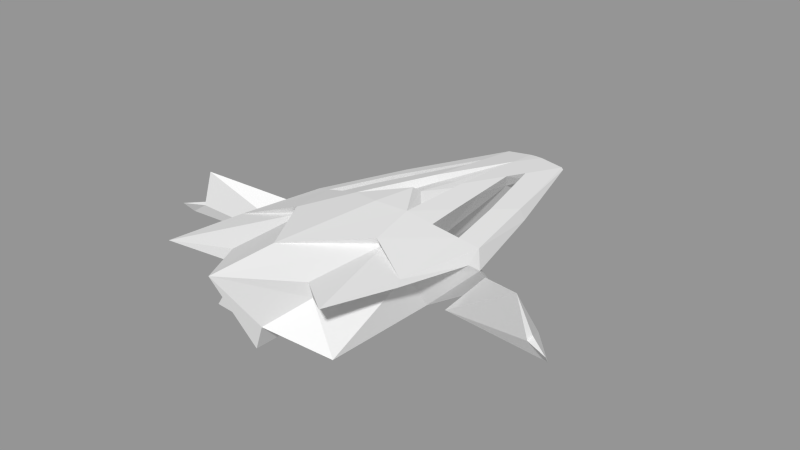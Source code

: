 # Source: Titan_v2.blend  (saved by Blender 2.76.0; exported with 4.5.12 LTS)
import bpy
from mathutils import Matrix  # noqa: F401  (used for matrix-valued properties, if any)

bpy.ops.wm.read_factory_settings(use_empty=True)
scene = bpy.context.scene
scene.name = 'Scene'

# ---- collections
col_collection_1 = bpy.data.collections.new('Collection 1'); scene.collection.children.link(col_collection_1)

# ---- materials (node trees are filled in below, after node groups)
mat_color = bpy.data.materials.new('Color')
mat_color.alpha_threshold = 0.0
mat_color.use_transparent_shadow = False
mat_color.roughness = 0.5
mat_default = bpy.data.materials.new('Default')
mat_default.alpha_threshold = 0.0
mat_default.use_transparent_shadow = False
mat_default.roughness = 0.5

# ---- node groups
ng_auto_smooth = bpy.data.node_groups.new('Auto Smooth', 'GeometryNodeTree')
_s = ng_auto_smooth.interface.new_socket(name='Geometry', in_out='OUTPUT', socket_type='NodeSocketGeometry')
_s = ng_auto_smooth.interface.new_socket(name='Geometry', in_out='INPUT', socket_type='NodeSocketGeometry')
_s = ng_auto_smooth.interface.new_socket(name='Angle', in_out='INPUT', socket_type='NodeSocketFloat')
_s.subtype = 'ANGLE'
_s.min_value = 0.0
_s.max_value = 3.142
ng_auto_smooth.is_modifier = True
_N = ng_auto_smooth.nodes; _L = ng_auto_smooth.links
n0 = _N.new('NodeGroupOutput'); n0.name = 'Group Output'; n0.location = (480, -100)
n1 = _N.new('NodeGroupInput'); n1.name = 'Group Input'; n1.location = (-420, -300)
n2 = _N.new('NodeGroupInput'); n2.name = 'Group Input.001'; n2.location = (-60, -100)
n3 = _N.new('GeometryNodeSetShadeSmooth'); n3.name = 'Set Shade Smooth'; n3.location = (120, -100)
n3.domain = 'EDGE'
n4 = _N.new('GeometryNodeSetShadeSmooth'); n4.name = 'Set Shade Smooth.001'; n4.location = (300, -100)
n5 = _N.new('GeometryNodeInputMeshEdgeAngle'); n5.name = 'Edge Angle'; n5.location = (-420, -220)
n6 = _N.new('GeometryNodeInputEdgeSmooth'); n6.name = 'Is Edge Smooth'; n6.location = (-60, -160)
n7 = _N.new('GeometryNodeInputShadeSmooth'); n7.name = 'Is Face Smooth'; n7.location = (-240, -340)
n8 = _N.new('FunctionNodeBooleanMath'); n8.name = 'Boolean Math'; n8.location = (-60, -220)
n9 = _N.new('FunctionNodeCompare'); n9.name = 'Compare'; n9.location = (-240, -180)
n9.operation = 'LESS_EQUAL'
_L.new(n5.outputs[0], n9.inputs[0])
_L.new(n4.outputs[0], n0.inputs[0])
_L.new(n1.outputs[1], n9.inputs[1])
_L.new(n9.outputs[0], n8.inputs[0])
_L.new(n7.outputs[0], n8.inputs[1])
_L.new(n2.outputs[0], n3.inputs[0])
_L.new(n6.outputs[0], n3.inputs[1])
_L.new(n3.outputs[0], n4.inputs[0])
_L.new(n8.outputs[0], n3.inputs[2])
n0.is_active_output = True

# ---- material node trees

# ---- meshes
me_titan_leftwing = bpy.data.meshes.new('Titan_LeftWing')
me_titan_leftwing.from_pydata([(-0.7428, 0.2048, -0.0006654), (-0.3013, 0.1036, 0.3597), (-0.8842, -0.3481, 0.6477), (-0.9911, -0.2779, 0.3099), (0.0, 1.118e-08, 0.0), (-0.212, 0.4496, 0.03529), (-1.162, -0.3311, 0.1843), (-0.9938, -0.3475, 0.2997), (-1.195, -0.4204, 0.2853)], [], [(3, 2, 0), (6, 8, 3), (0, 6, 3), (4, 6, 0), (6, 4, 7), (8, 6, 7), (4, 2, 7), (7, 2, 3), (7, 3, 8), (5, 1, 4), (4, 0, 5), (1, 2, 4), (5, 0, 2), (1, 5, 2)])
me_titan_leftwing.polygons.foreach_set('use_smooth', [True] * 14)
_ca = me_titan_leftwing.color_attributes.new('Col', 'BYTE_COLOR', 'CORNER')
_ca.data.foreach_set('color', [0.04971, 0.04667, 0.05448, 1.0, 0.04971, 0.04667, 0.05448, 1.0, 0.04971, 0.04667, 0.05448, 1.0, 0.04971, 0.04667, 0.05448, 1.0, 0.04971, 0.04667, 0.05448, 1.0, 0.04971, 0.04667, 0.05448, 1.0, 0.04971, 0.04667, 0.05448, 1.0, 0.04971, 0.04667, 0.05448, 1.0, 0.04971, 0.04667, 0.05448, 1.0, 0.0382, 0.0356, 0.04231, 1.0, 0.0382, 0.0356, 0.04231, 1.0, 0.04971, 0.04667, 0.05448, 1.0, 1.0, 1.0, 1.0, 1.0, 1.0, 1.0, 1.0, 1.0, 1.0, 1.0, 1.0, 1.0, 1.0, 1.0, 1.0, 1.0, 1.0, 1.0, 1.0, 1.0, 1.0, 1.0, 1.0, 1.0, 0.04971, 0.04667, 0.05448, 1.0, 0.07819, 0.07421, 0.0865, 1.0, 0.04971, 0.04667, 0.05448, 1.0, 0.0382, 0.0356, 0.04231, 1.0, 0.04971, 0.04667, 0.05448, 1.0, 0.0382, 0.0356, 0.04231, 1.0, 0.0382, 0.0356, 0.04231, 1.0, 0.0382, 0.0356, 0.04231, 1.0, 0.0382, 0.0356, 0.04231, 1.0, 0.0382, 0.0356, 0.04231, 1.0, 0.04971, 0.04667, 0.05448, 1.0, 0.0382, 0.0356, 0.04231, 1.0, 0.0382, 0.0356, 0.04231, 1.0, 0.04971, 0.04667, 0.05448, 1.0, 0.0382, 0.0356, 0.04231, 1.0, 0.07619, 0.07227, 0.08438, 1.0, 0.04971, 0.04667, 0.05448, 1.0, 0.04971, 0.04667, 0.05448, 1.0, 0.159, 0.162, 0.107, 1.0, 0.159, 0.162, 0.107, 1.0, 0.159, 0.162, 0.107, 1.0, 0.159, 0.162, 0.107, 1.0, 0.159, 0.162, 0.107, 1.0, 0.159, 0.162, 0.107, 1.0])
me_titan_leftwing.use_remesh_preserve_volume = False
me_titan_leftwing.use_remesh_preserve_attributes = False
me_titan_leftwing.use_mirror_vertex_groups = False
me_titan_leftwing.use_paint_bone_selection = False
me_titan_leftwing.use_paint_mask = True
me_titan_leftwing.update()
me_titan_rightwing = bpy.data.meshes.new('Titan_RightWing')
me_titan_rightwing.from_pydata([(0.733, 0.2021, -0.0006566), (0.2973, 0.1023, 0.355), (0.8726, -0.3435, 0.6392), (0.9781, -0.2743, 0.3059), (0.0, -9.313e-09, 0.0), (0.2092, 0.4437, 0.03483), (1.147, -0.3267, 0.1819), (0.9807, -0.3429, 0.2957), (1.179, -0.4148, 0.2816)], [], [(3, 0, 2), (6, 3, 8), (0, 3, 6), (4, 0, 6), (6, 7, 4), (8, 7, 6), (4, 7, 2), (7, 3, 2), (7, 8, 3), (5, 4, 1), (4, 5, 0), (1, 4, 2), (5, 2, 0), (1, 2, 5)])
me_titan_rightwing.polygons.foreach_set('use_smooth', [True] * 14)
_ca = me_titan_rightwing.color_attributes.new('Col', 'BYTE_COLOR', 'CORNER')
_ca.data.foreach_set('color', [0.04971, 0.04667, 0.05448, 1.0, 0.04971, 0.04667, 0.05448, 1.0, 0.04971, 0.04667, 0.05448, 1.0, 0.04971, 0.04667, 0.05448, 1.0, 0.04971, 0.04667, 0.05448, 1.0, 0.04971, 0.04667, 0.05448, 1.0, 0.04971, 0.04667, 0.05448, 1.0, 0.04971, 0.04667, 0.05448, 1.0, 0.04971, 0.04667, 0.05448, 1.0, 0.0382, 0.0356, 0.04231, 1.0, 0.04971, 0.04667, 0.05448, 1.0, 0.0382, 0.0356, 0.04231, 1.0, 1.0, 1.0, 1.0, 1.0, 1.0, 1.0, 1.0, 1.0, 1.0, 1.0, 1.0, 1.0, 1.0, 1.0, 1.0, 1.0, 1.0, 1.0, 1.0, 1.0, 1.0, 1.0, 1.0, 1.0, 0.04971, 0.04667, 0.05448, 1.0, 0.04971, 0.04667, 0.05448, 1.0, 0.07819, 0.07421, 0.0865, 1.0, 0.0382, 0.0356, 0.04231, 1.0, 0.0382, 0.0356, 0.04231, 1.0, 0.04971, 0.04667, 0.05448, 1.0, 0.0382, 0.0356, 0.04231, 1.0, 0.0382, 0.0356, 0.04231, 1.0, 0.0382, 0.0356, 0.04231, 1.0, 0.0382, 0.0356, 0.04231, 1.0, 0.0382, 0.0356, 0.04231, 1.0, 0.04971, 0.04667, 0.05448, 1.0, 0.0382, 0.0356, 0.04231, 1.0, 0.0382, 0.0356, 0.04231, 1.0, 0.04971, 0.04667, 0.05448, 1.0, 0.07619, 0.07227, 0.08438, 1.0, 0.04971, 0.04667, 0.05448, 1.0, 0.04971, 0.04667, 0.05448, 1.0, 0.159, 0.162, 0.107, 1.0, 0.159, 0.162, 0.107, 1.0, 0.159, 0.162, 0.107, 1.0, 0.159, 0.162, 0.107, 1.0, 0.159, 0.162, 0.107, 1.0, 0.159, 0.162, 0.107, 1.0])
me_titan_rightwing.use_remesh_preserve_volume = False
me_titan_rightwing.use_remesh_preserve_attributes = False
me_titan_rightwing.use_mirror_vertex_groups = False
me_titan_rightwing.use_paint_bone_selection = False
me_titan_rightwing.use_paint_mask = True
me_titan_rightwing.update()
me_titan_body = bpy.data.meshes.new('Titan_Body')
me_titan_body.from_pydata([(0.1331, 1.305, -0.06935), (0.05268, 1.993, -0.08555), (0.3098, 1.967, -0.09095), (0.2593, 0.223, -0.09131), (0.2941, 1.967, -0.07269), (0.6454, 0.8367, -0.06596), (0.8847, -0.1195, -0.04641), (0.7933, 0.2206, -0.3772), (0.8349, -0.07069, 0.1117), (0.8128, -1.011, 0.1784), (0.861, -0.2346, 0.04254), (0.5766, -0.6141, 0.03609), (0.8062, -0.9746, 0.2275), (0.1169, -1.675, -0.1058), (0.4087, -0.7626, 0.3349), (0.3705, -1.408, 0.1095), (0.754, -1.741, 0.3215), (0.4084, -0.666, 0.2495), (0.5949, -1.461, -0.289), (0.3839, -1.457, 0.2624), (0.05902, 1.99, -0.05241), (0.2614, -0.2389, 0.3113), (0.1613, 0.06327, 0.2014), (0.5248, -0.3101, -0.4029), (0.1368, 0.6374, 0.1938), (0.0933, 0.6166, 0.1489), (0.6144, 0.815, 0.04217), (0.2035, 1.202, 0.0807), (0.467, -0.1786, 0.2397), (0.3982, 0.1963, 0.2024), (0.301, 0.6985, 0.1417), (0.2332, 1.452, 0.03043), (0.5159, 0.521, 0.1172), (0.4457, 0.7523, 0.09574), (0.6751, -0.1175, 0.1673), (0.6183, 0.06444, -0.02829), (0.5009, 0.5761, -0.05731), (0.4391, 0.8107, -0.06116), (0.205, 1.557, -0.07854), (-0.1331, 1.305, -0.06935), (-0.05269, 1.993, -0.08555), (-0.3098, 1.967, -0.09095), (-2.342e-06, 0.6141, -0.407), (-0.2593, 0.223, -0.09131), (-0.2941, 1.967, -0.07269), (-2.342e-06, 0.2555, 0.219), (-2.342e-06, 0.7436, 0.1362), (-0.6454, 0.8367, -0.06596), (-2.342e-06, 0.1572, 0.2913), (-0.8847, -0.1195, -0.04641), (-0.7932, 0.2206, -0.3772), (-0.8349, -0.07069, 0.1117), (-2.342e-06, 1.599, 0.0267), (-2.342e-06, -2.016, 0.4162), (-2.342e-06, -1.634, -0.3555), (-0.8128, -1.011, 0.1784), (-2.342e-06, 1.992, -0.05197), (-0.861, -0.2346, 0.04254), (-2.342e-06, 2.019, -0.3412), (-0.5766, -0.6141, 0.03609), (-0.8062, -0.9746, 0.2275), (-0.1169, -1.675, -0.1058), (-2.342e-06, 1.298, 0.06384), (-0.4087, -0.7626, 0.3349), (-0.3705, -1.408, 0.1095), (-0.7541, -1.741, 0.3215), (-0.4084, -0.666, 0.2495), (-0.5949, -1.461, -0.289), (-0.3839, -1.457, 0.2624), (-0.05903, 1.99, -0.05241), (-0.2614, -0.2389, 0.3113), (-0.1613, 0.06327, 0.2014), (-0.5248, -0.3101, -0.4029), (-2.342e-06, -0.3069, 0.344), (-2.342e-06, -1.404, 0.4186), (-0.1368, 0.6374, 0.1938), (-0.09332, 0.6166, 0.1489), (-0.6144, 0.815, 0.04217), (-0.2036, 1.202, 0.0807), (-0.467, -0.1786, 0.2397), (-0.3982, 0.1963, 0.2024), (-0.301, 0.6985, 0.1417), (-0.2332, 1.452, 0.03043), (-0.516, 0.521, 0.1172), (-0.4457, 0.7523, 0.09574), (-0.6751, -0.1175, 0.1673), (-0.6183, 0.06444, -0.02829), (-0.5009, 0.5761, -0.05731), (-0.4392, 0.8107, -0.06116), (-0.205, 1.557, -0.07854)], [], [(1, 58, 56), (46, 25, 62), (6, 8, 10), (4, 2, 1), (20, 4, 1), (6, 10, 11), (21, 28, 29), (12, 16, 9), (22, 21, 24), (25, 22, 24), (9, 16, 15), (54, 13, 53), (12, 14, 17), (11, 15, 18), (53, 19, 17), (74, 53, 17), (15, 13, 18), (19, 15, 16), (27, 24, 30), (32, 26, 33), (5, 6, 35), (36, 5, 35), (45, 22, 25), (46, 45, 25), (16, 12, 17), (42, 18, 13), (35, 6, 7), (20, 56, 52), (11, 10, 9), (15, 11, 9), (0, 3, 42), (35, 34, 32), (36, 35, 32), (0, 1, 38), (21, 22, 45), (48, 21, 45), (73, 21, 48), (52, 62, 25), (24, 52, 25), (42, 13, 54), (11, 23, 6), (11, 18, 23), (19, 16, 17), (15, 19, 53), (13, 15, 53), (42, 23, 18), (6, 23, 7), (42, 7, 23), (10, 8, 12), (9, 10, 12), (14, 74, 17), (0, 58, 1), (58, 0, 42), (27, 52, 24), (37, 5, 36), (5, 26, 8), (6, 5, 8), (2, 4, 26), (5, 2, 26), (28, 21, 14), (1, 2, 38), (56, 20, 1), (4, 20, 52), (31, 4, 52), (28, 14, 34), (74, 14, 21), (73, 74, 21), (0, 27, 30), (28, 3, 29), (34, 14, 12), (3, 30, 29), (27, 31, 52), (26, 4, 31), (33, 26, 31), (8, 26, 32), (34, 8, 32), (12, 8, 34), (2, 5, 37), (38, 2, 37), (42, 3, 35), (7, 42, 35), (3, 0, 30), (30, 24, 21), (29, 30, 21), (38, 31, 27), (0, 38, 27), (37, 33, 31), (38, 37, 31), (36, 32, 33), (37, 36, 33), (35, 3, 28), (34, 35, 28), (40, 56, 58), (46, 62, 76), (49, 57, 51), (44, 40, 41), (69, 40, 44), (49, 59, 57), (70, 80, 79), (60, 55, 65), (71, 75, 70), (76, 75, 71), (55, 64, 65), (54, 53, 61), (60, 66, 63), (59, 67, 64), (53, 66, 68), (74, 66, 53), (64, 67, 61), (68, 65, 64), (78, 81, 75), (83, 84, 77), (47, 86, 49), (87, 86, 47), (45, 76, 71), (46, 76, 45), (65, 66, 60), (42, 61, 67), (86, 50, 49), (69, 52, 56), (59, 55, 57), (64, 55, 59), (39, 42, 43), (86, 83, 85), (87, 83, 86), (39, 89, 40), (70, 45, 71), (48, 45, 70), (73, 48, 70), (52, 76, 62), (75, 76, 52), (42, 54, 61), (59, 49, 72), (59, 72, 67), (68, 66, 65), (64, 53, 68), (61, 53, 64), (42, 67, 72), (49, 50, 72), (42, 72, 50), (57, 60, 51), (55, 60, 57), (63, 66, 74), (39, 40, 58), (58, 42, 39), (78, 75, 52), (88, 87, 47), (47, 51, 77), (49, 51, 47), (41, 77, 44), (47, 77, 41), (79, 63, 70), (40, 89, 41), (56, 40, 69), (44, 52, 69), (82, 52, 44), (79, 85, 63), (74, 70, 63), (73, 70, 74), (39, 81, 78), (79, 80, 43), (85, 60, 63), (43, 80, 81), (78, 52, 82), (77, 82, 44), (84, 82, 77), (51, 83, 77), (85, 83, 51), (60, 85, 51), (41, 88, 47), (89, 88, 41), (42, 86, 43), (50, 86, 42), (43, 81, 39), (81, 70, 75), (80, 70, 81), (89, 78, 82), (39, 78, 89), (88, 82, 84), (89, 82, 88), (87, 84, 83), (88, 84, 87), (86, 79, 43), (85, 79, 86)])
me_titan_body.polygons.foreach_set('use_smooth', [True] * 184)
me_titan_body.polygons.foreach_set('material_index', [1, 1, 1, 1, 1, 1, 0, 1, 1, 1, 1, 1, 1, 1, 1, 1, 1, 1, 0, 0, 1, 1, 1, 1, 1, 1, 1, 0, 1, 1, 1, 1, 1, 1, 1, 1, 0, 1, 1, 1, 1, 1, 1, 1, 1, 1, 1, 1, 1, 1, 1, 1, 1, 0, 1, 1, 1, 1, 1, 0, 1, 1, 0, 0, 0, 0, 0, 1, 1, 0, 1, 0, 0, 0, 0, 0, 0, 1, 1, 1, 1, 1, 0, 0, 1, 1, 1, 1, 1, 1, 1, 1, 1, 1, 1, 1, 1, 1, 0, 1, 1, 1, 1, 1, 1, 1, 1, 1, 1, 1, 0, 0, 1, 1, 1, 1, 1, 1, 1, 0, 1, 1, 1, 1, 1, 1, 1, 1, 0, 1, 1, 1, 1, 1, 1, 1, 1, 1, 1, 1, 1, 1, 1, 1, 1, 0, 1, 1, 1, 1, 1, 0, 1, 1, 0, 0, 0, 0, 0, 1, 1, 0, 1, 0, 0, 0, 0, 0, 0, 1, 1, 1, 1, 1, 0, 0, 1, 1, 1, 1, 1, 1, 1, 1])
_ca = me_titan_body.color_attributes.new('Col', 'BYTE_COLOR', 'CORNER')
_ca.data.foreach_set('color', [0.159, 0.162, 0.107, 1.0, 0.2462, 0.2542, 0.1651, 1.0, 0.159, 0.162, 0.107, 1.0, 0.04971, 0.04667, 0.05448, 1.0, 0.04971, 0.04667, 0.05448, 1.0, 0.04971, 0.04667, 0.05448, 1.0, 0.2462, 0.2542, 0.1651, 1.0, 0.159, 0.162, 0.107, 1.0, 0.159, 0.162, 0.107, 1.0, 0.159, 0.162, 0.107, 1.0, 0.159, 0.162, 0.107, 1.0, 0.159, 0.162, 0.107, 1.0, 0.159, 0.162, 0.107, 1.0, 0.159, 0.162, 0.107, 1.0, 0.159, 0.162, 0.107, 1.0, 0.04971, 0.04667, 0.05448, 1.0, 0.04971, 0.04667, 0.05448, 1.0, 0.0382, 0.0356, 0.04231, 1.0, 0.7605, 0.002732, 0.06125, 1.0, 0.7605, 0.002732, 0.06125, 1.0, 0.7605, 0.002732, 0.06125, 1.0, 0.159, 0.162, 0.107, 1.0, 0.2462, 0.2542, 0.1651, 1.0, 0.159, 0.162, 0.107, 1.0, 0.0382, 0.0356, 0.04231, 1.0, 0.04971, 0.04667, 0.05448, 1.0, 0.04971, 0.04667, 0.05448, 1.0, 0.04971, 0.04667, 0.05448, 1.0, 0.0382, 0.0356, 0.04231, 1.0, 0.04971, 0.04667, 0.05448, 1.0, 0.04971, 0.04667, 0.05448, 1.0, 0.0382, 0.0356, 0.04231, 1.0, 0.0382, 0.0356, 0.04231, 1.0, 1.0, 1.0, 1.0, 1.0, 1.0, 1.0, 1.0, 1.0, 1.0, 1.0, 1.0, 1.0, 0.04971, 0.04667, 0.05448, 1.0, 0.04971, 0.04667, 0.05448, 1.0, 0.04971, 0.04667, 0.05448, 1.0, 0.0382, 0.0356, 0.04231, 1.0, 0.0382, 0.0356, 0.04231, 1.0, 0.04971, 0.04667, 0.05448, 1.0, 0.04971, 0.04667, 0.05448, 1.0, 0.0382, 0.0356, 0.04231, 1.0, 0.04971, 0.04667, 0.05448, 1.0, 0.04971, 0.04667, 0.05448, 1.0, 0.05951, 0.05613, 0.06663, 1.0, 0.04971, 0.04667, 0.05448, 1.0, 0.04971, 0.04667, 0.05448, 1.0, 0.04971, 0.04667, 0.05448, 1.0, 0.07819, 0.07421, 0.0865, 1.0, 0.04971, 0.04667, 0.05448, 1.0, 0.04971, 0.04667, 0.05448, 1.0, 0.07421, 0.07036, 0.08022, 1.0, 0.7605, 0.002732, 0.06125, 1.0, 0.7605, 0.002732, 0.06125, 1.0, 0.7605, 0.002732, 0.06125, 1.0, 0.7605, 0.002732, 0.06125, 1.0, 0.7605, 0.002732, 0.06125, 1.0, 0.7605, 0.002732, 0.06125, 1.0, 0.04971, 0.04667, 0.05448, 1.0, 0.0382, 0.0356, 0.04231, 1.0, 0.0382, 0.0356, 0.04231, 1.0, 0.04971, 0.04667, 0.05448, 1.0, 0.04971, 0.04667, 0.05448, 1.0, 0.0382, 0.0356, 0.04231, 1.0, 0.04971, 0.04667, 0.05448, 1.0, 0.0382, 0.0356, 0.04231, 1.0, 0.04971, 0.04667, 0.05448, 1.0, 0.04971, 0.04667, 0.05448, 1.0, 0.04971, 0.04667, 0.05448, 1.0, 0.04971, 0.04667, 0.05448, 1.0, 0.07227, 0.06848, 0.07819, 1.0, 0.04971, 0.04667, 0.05448, 1.0, 0.04971, 0.04667, 0.05448, 1.0, 0.0382, 0.0356, 0.04231, 1.0, 0.04971, 0.04667, 0.05448, 1.0, 0.04971, 0.04667, 0.05448, 1.0, 0.0382, 0.0356, 0.04231, 1.0, 0.0382, 0.0356, 0.04231, 1.0, 0.07819, 0.07421, 0.0865, 1.0, 0.7605, 0.002732, 0.06125, 1.0, 0.7605, 0.002732, 0.06125, 1.0, 0.7605, 0.002732, 0.06125, 1.0, 0.0382, 0.0356, 0.04231, 1.0, 0.04971, 0.04667, 0.05448, 1.0, 0.04971, 0.04667, 0.05448, 1.0, 0.0382, 0.0356, 0.04231, 1.0, 0.0382, 0.0356, 0.04231, 1.0, 0.04971, 0.04667, 0.05448, 1.0, 0.04971, 0.04667, 0.05448, 1.0, 0.0382, 0.0356, 0.04231, 1.0, 0.0382, 0.0356, 0.04231, 1.0, 0.0382, 0.0356, 0.04231, 1.0, 0.0382, 0.0356, 0.04231, 1.0, 0.04971, 0.04667, 0.05448, 1.0, 0.04971, 0.04667, 0.05448, 1.0, 0.0382, 0.0356, 0.04231, 1.0, 0.04971, 0.04667, 0.05448, 1.0, 0.0382, 0.0356, 0.04231, 1.0, 0.0382, 0.0356, 0.04231, 1.0, 0.04971, 0.04667, 0.05448, 1.0, 0.04971, 0.04667, 0.05448, 1.0, 0.0382, 0.0356, 0.04231, 1.0, 0.04971, 0.04667, 0.05448, 1.0, 0.07819, 0.07421, 0.0865, 1.0, 0.04971, 0.04667, 0.05448, 1.0, 0.04971, 0.04667, 0.05448, 1.0, 0.7605, 0.002732, 0.06125, 1.0, 0.7605, 0.002732, 0.06125, 1.0, 0.7605, 0.002732, 0.06125, 1.0, 0.04971, 0.04667, 0.05448, 1.0, 0.04971, 0.04667, 0.05448, 1.0, 0.04971, 0.04667, 0.05448, 1.0, 0.04971, 0.04667, 0.05448, 1.0, 0.04971, 0.04667, 0.05448, 1.0, 0.04971, 0.04667, 0.05448, 1.0, 0.04971, 0.04667, 0.05448, 1.0, 0.04971, 0.04667, 0.05448, 1.0, 0.07819, 0.07421, 0.0865, 1.0, 0.0382, 0.0356, 0.04231, 1.0, 0.04971, 0.04667, 0.05448, 1.0, 0.04971, 0.04667, 0.05448, 1.0, 0.0382, 0.0356, 0.04231, 1.0, 0.04971, 0.04667, 0.05448, 1.0, 0.04971, 0.04667, 0.05448, 1.0, 0.0382, 0.0356, 0.04231, 1.0, 0.04971, 0.04667, 0.05448, 1.0, 0.04971, 0.04667, 0.05448, 1.0, 0.04971, 0.04667, 0.05448, 1.0, 0.04971, 0.04667, 0.05448, 1.0, 0.04971, 0.04667, 0.05448, 1.0, 0.0382, 0.0356, 0.04231, 1.0, 0.0382, 0.0356, 0.04231, 1.0, 0.04971, 0.04667, 0.05448, 1.0, 0.04971, 0.04667, 0.05448, 1.0, 0.04971, 0.04667, 0.05448, 1.0, 0.04971, 0.04667, 0.05448, 1.0, 0.04971, 0.04667, 0.05448, 1.0, 0.04971, 0.04667, 0.05448, 1.0, 0.04971, 0.04667, 0.05448, 1.0, 0.04971, 0.04667, 0.05448, 1.0, 0.0382, 0.0356, 0.04231, 1.0, 0.04971, 0.04667, 0.05448, 1.0, 0.159, 0.162, 0.107, 1.0, 0.159, 0.162, 0.107, 1.0, 0.159, 0.162, 0.107, 1.0, 0.159, 0.162, 0.107, 1.0, 0.159, 0.162, 0.107, 1.0, 0.159, 0.162, 0.107, 1.0, 0.04971, 0.04667, 0.05448, 1.0, 0.04971, 0.04667, 0.05448, 1.0, 0.04971, 0.04667, 0.05448, 1.0, 0.0382, 0.0356, 0.04231, 1.0, 0.04971, 0.04667, 0.05448, 1.0, 0.0382, 0.0356, 0.04231, 1.0, 0.07819, 0.07421, 0.0865, 1.0, 0.04971, 0.04667, 0.05448, 1.0, 0.07819, 0.07421, 0.0865, 1.0, 0.7605, 0.002732, 0.06125, 1.0, 0.7605, 0.002732, 0.06125, 1.0, 0.7605, 0.002732, 0.06125, 1.0, 0.04971, 0.04667, 0.05448, 1.0, 0.04971, 0.04667, 0.05448, 1.0, 0.04971, 0.04667, 0.05448, 1.0, 0.159, 0.162, 0.107, 1.0, 0.159, 0.162, 0.107, 1.0, 0.159, 0.162, 0.107, 1.0, 0.159, 0.162, 0.107, 1.0, 0.159, 0.162, 0.107, 1.0, 0.159, 0.162, 0.107, 1.0, 0.2462, 0.2542, 0.1651, 1.0, 0.2384, 0.2462, 0.162, 1.0, 0.159, 0.162, 0.107, 1.0, 0.159, 0.162, 0.107, 1.0, 0.2462, 0.2542, 0.1651, 1.0, 0.159, 0.162, 0.107, 1.0, 0.7605, 0.002732, 0.06125, 1.0, 0.7605, 0.002732, 0.06125, 1.0, 0.7605, 0.002732, 0.06125, 1.0, 0.0382, 0.0356, 0.04231, 1.0, 0.04971, 0.04667, 0.05448, 1.0, 0.04971, 0.04667, 0.05448, 1.0, 0.159, 0.162, 0.107, 1.0, 0.159, 0.162, 0.107, 1.0, 0.159, 0.162, 0.107, 1.0, 0.7835, 0.006512, 0.07421, 1.0, 0.7605, 0.002732, 0.06125, 1.0, 0.7605, 0.002732, 0.06125, 1.0, 0.7605, 0.002732, 0.06125, 1.0, 0.7835, 0.006512, 0.07421, 1.0, 0.7605, 0.002732, 0.06125, 1.0, 0.7605, 0.002732, 0.06125, 1.0, 0.7605, 0.002732, 0.06125, 1.0, 0.7605, 0.002732, 0.06125, 1.0, 0.7991, 0.02732, 0.1195, 1.0, 0.7605, 0.002732, 0.06125, 1.0, 0.7605, 0.002732, 0.06125, 1.0, 0.7605, 0.002732, 0.06125, 1.0, 0.7991, 0.02732, 0.1195, 1.0, 0.7605, 0.002732, 0.06125, 1.0, 0.0382, 0.0356, 0.04231, 1.0, 0.0382, 0.0356, 0.04231, 1.0, 0.04971, 0.04667, 0.05448, 1.0, 0.0382, 0.0356, 0.04231, 1.0, 0.0382, 0.0356, 0.04231, 1.0, 0.04971, 0.04667, 0.05448, 1.0, 0.7605, 0.002732, 0.06125, 1.0, 0.7605, 0.002732, 0.06125, 1.0, 0.7913, 0.02122, 0.1095, 1.0, 0.0382, 0.0356, 0.04231, 1.0, 0.04971, 0.04667, 0.05448, 1.0, 0.04971, 0.04667, 0.05448, 1.0, 0.7605, 0.002732, 0.06125, 1.0, 0.7605, 0.002732, 0.06125, 1.0, 0.7605, 0.002732, 0.06125, 1.0, 0.7605, 0.002732, 0.06125, 1.0, 0.7835, 0.006512, 0.07421, 1.0, 0.7605, 0.002732, 0.06125, 1.0, 0.7605, 0.002732, 0.06125, 1.0, 0.7605, 0.002732, 0.06125, 1.0, 0.7605, 0.002732, 0.06125, 1.0, 0.7605, 0.002732, 0.06125, 1.0, 0.7605, 0.002732, 0.06125, 1.0, 0.7605, 0.002732, 0.06125, 1.0, 0.7605, 0.002732, 0.06125, 1.0, 0.7605, 0.002732, 0.06125, 1.0, 0.7605, 0.002732, 0.06125, 1.0, 0.7913, 0.02122, 0.1095, 1.0, 0.7605, 0.002732, 0.06125, 1.0, 0.7605, 0.002732, 0.06125, 1.0, 0.04971, 0.04667, 0.05448, 1.0, 0.04971, 0.04667, 0.05448, 1.0, 0.04971, 0.04667, 0.05448, 1.0, 0.04971, 0.04667, 0.05448, 1.0, 0.04971, 0.04667, 0.05448, 1.0, 0.04971, 0.04667, 0.05448, 1.0, 0.0382, 0.0356, 0.04231, 1.0, 0.0382, 0.0356, 0.04231, 1.0, 0.0382, 0.0356, 0.04231, 1.0, 0.04971, 0.04667, 0.05448, 1.0, 0.04971, 0.04667, 0.05448, 1.0, 0.0382, 0.0356, 0.04231, 1.0, 0.0382, 0.0356, 0.04231, 1.0, 0.0382, 0.0356, 0.04231, 1.0, 0.04971, 0.04667, 0.05448, 1.0, 0.7605, 0.002732, 0.06125, 1.0, 0.7605, 0.002732, 0.06125, 1.0, 0.7605, 0.002732, 0.06125, 1.0, 0.7605, 0.002732, 0.06125, 1.0, 0.7605, 0.002732, 0.06125, 1.0, 0.7605, 0.002732, 0.06125, 1.0, 0.0382, 0.0356, 0.04231, 1.0, 0.0382, 0.0356, 0.04231, 1.0, 0.0382, 0.0356, 0.04231, 1.0, 0.0382, 0.0356, 0.04231, 1.0, 0.0382, 0.0356, 0.04231, 1.0, 0.0382, 0.0356, 0.04231, 1.0, 0.04971, 0.04667, 0.05448, 1.0, 0.04971, 0.04667, 0.05448, 1.0, 0.0382, 0.0356, 0.04231, 1.0, 0.0382, 0.0356, 0.04231, 1.0, 0.04971, 0.04667, 0.05448, 1.0, 0.0382, 0.0356, 0.04231, 1.0, 0.04971, 0.04667, 0.05448, 1.0, 0.04971, 0.04667, 0.05448, 1.0, 0.04971, 0.04667, 0.05448, 1.0, 0.04971, 0.04667, 0.05448, 1.0, 0.04971, 0.04667, 0.05448, 1.0, 0.04971, 0.04667, 0.05448, 1.0, 0.0382, 0.0356, 0.04231, 1.0, 0.0382, 0.0356, 0.04231, 1.0, 0.0382, 0.0356, 0.04231, 1.0, 0.0382, 0.0356, 0.04231, 1.0, 0.0382, 0.0356, 0.04231, 1.0, 0.0382, 0.0356, 0.04231, 1.0, 0.159, 0.162, 0.107, 1.0, 0.159, 0.162, 0.107, 1.0, 0.2462, 0.2542, 0.1651, 1.0, 0.04971, 0.04667, 0.05448, 1.0, 0.04971, 0.04667, 0.05448, 1.0, 0.04971, 0.04667, 0.05448, 1.0, 0.2462, 0.2542, 0.1651, 1.0, 0.159, 0.162, 0.107, 1.0, 0.159, 0.162, 0.107, 1.0, 0.159, 0.162, 0.107, 1.0, 0.159, 0.162, 0.107, 1.0, 0.159, 0.162, 0.107, 1.0, 0.159, 0.162, 0.107, 1.0, 0.159, 0.162, 0.107, 1.0, 0.159, 0.162, 0.107, 1.0, 0.04971, 0.04667, 0.05448, 1.0, 0.0382, 0.0356, 0.04231, 1.0, 0.04971, 0.04667, 0.05448, 1.0, 0.7605, 0.002732, 0.06125, 1.0, 0.7605, 0.002732, 0.06125, 1.0, 0.7605, 0.002732, 0.06125, 1.0, 0.159, 0.162, 0.107, 1.0, 0.159, 0.162, 0.107, 1.0, 0.2462, 0.2542, 0.1651, 1.0, 0.0382, 0.0356, 0.04231, 1.0, 0.04971, 0.04667, 0.05448, 1.0, 0.04971, 0.04667, 0.05448, 1.0, 0.04971, 0.04667, 0.05448, 1.0, 0.04971, 0.04667, 0.05448, 1.0, 0.0382, 0.0356, 0.04231, 1.0, 0.04971, 0.04667, 0.05448, 1.0, 0.0382, 0.0356, 0.04231, 1.0, 0.0382, 0.0356, 0.04231, 1.0, 1.0, 1.0, 1.0, 1.0, 1.0, 1.0, 1.0, 1.0, 1.0, 1.0, 1.0, 1.0, 0.04971, 0.04667, 0.05448, 1.0, 0.04971, 0.04667, 0.05448, 1.0, 0.04971, 0.04667, 0.05448, 1.0, 0.0382, 0.0356, 0.04231, 1.0, 0.04971, 0.04667, 0.05448, 1.0, 0.0382, 0.0356, 0.04231, 1.0, 0.04971, 0.04667, 0.05448, 1.0, 0.04971, 0.04667, 0.05448, 1.0, 0.0382, 0.0356, 0.04231, 1.0, 0.04971, 0.04667, 0.05448, 1.0, 0.04971, 0.04667, 0.05448, 1.0, 0.05951, 0.05613, 0.06663, 1.0, 0.04971, 0.04667, 0.05448, 1.0, 0.07819, 0.07421, 0.0865, 1.0, 0.04971, 0.04667, 0.05448, 1.0, 0.04971, 0.04667, 0.05448, 1.0, 0.07421, 0.07036, 0.08022, 1.0, 0.04971, 0.04667, 0.05448, 1.0, 0.7605, 0.002732, 0.06125, 1.0, 0.7605, 0.002732, 0.06125, 1.0, 0.7605, 0.002732, 0.06125, 1.0, 0.7605, 0.002732, 0.06125, 1.0, 0.7605, 0.002732, 0.06125, 1.0, 0.7605, 0.002732, 0.06125, 1.0, 0.04971, 0.04667, 0.05448, 1.0, 0.0382, 0.0356, 0.04231, 1.0, 0.0382, 0.0356, 0.04231, 1.0, 0.04971, 0.04667, 0.05448, 1.0, 0.0382, 0.0356, 0.04231, 1.0, 0.04971, 0.04667, 0.05448, 1.0, 0.04971, 0.04667, 0.05448, 1.0, 0.04971, 0.04667, 0.05448, 1.0, 0.0382, 0.0356, 0.04231, 1.0, 0.04971, 0.04667, 0.05448, 1.0, 0.04971, 0.04667, 0.05448, 1.0, 0.04971, 0.04667, 0.05448, 1.0, 0.07227, 0.06848, 0.07819, 1.0, 0.04971, 0.04667, 0.05448, 1.0, 0.04971, 0.04667, 0.05448, 1.0, 0.0382, 0.0356, 0.04231, 1.0, 0.04971, 0.04667, 0.05448, 1.0, 0.04971, 0.04667, 0.05448, 1.0, 0.0382, 0.0356, 0.04231, 1.0, 0.07819, 0.07421, 0.0865, 1.0, 0.0382, 0.0356, 0.04231, 1.0, 0.7605, 0.002732, 0.06125, 1.0, 0.7605, 0.002732, 0.06125, 1.0, 0.7605, 0.002732, 0.06125, 1.0, 0.0382, 0.0356, 0.04231, 1.0, 0.04971, 0.04667, 0.05448, 1.0, 0.04971, 0.04667, 0.05448, 1.0, 0.0382, 0.0356, 0.04231, 1.0, 0.04971, 0.04667, 0.05448, 1.0, 0.0382, 0.0356, 0.04231, 1.0, 0.04971, 0.04667, 0.05448, 1.0, 0.0382, 0.0356, 0.04231, 1.0, 0.0382, 0.0356, 0.04231, 1.0, 0.0382, 0.0356, 0.04231, 1.0, 0.04971, 0.04667, 0.05448, 1.0, 0.0382, 0.0356, 0.04231, 1.0, 0.04971, 0.04667, 0.05448, 1.0, 0.04971, 0.04667, 0.05448, 1.0, 0.0382, 0.0356, 0.04231, 1.0, 0.0382, 0.0356, 0.04231, 1.0, 0.04971, 0.04667, 0.05448, 1.0, 0.0382, 0.0356, 0.04231, 1.0, 0.04971, 0.04667, 0.05448, 1.0, 0.04971, 0.04667, 0.05448, 1.0, 0.0382, 0.0356, 0.04231, 1.0, 0.07819, 0.07421, 0.0865, 1.0, 0.04971, 0.04667, 0.05448, 1.0, 0.04971, 0.04667, 0.05448, 1.0, 0.7605, 0.002732, 0.06125, 1.0, 0.7605, 0.002732, 0.06125, 1.0, 0.7605, 0.002732, 0.06125, 1.0, 0.04971, 0.04667, 0.05448, 1.0, 0.04971, 0.04667, 0.05448, 1.0, 0.04971, 0.04667, 0.05448, 1.0, 0.04971, 0.04667, 0.05448, 1.0, 0.04971, 0.04667, 0.05448, 1.0, 0.04971, 0.04667, 0.05448, 1.0, 0.04971, 0.04667, 0.05448, 1.0, 0.07819, 0.07421, 0.0865, 1.0, 0.04971, 0.04667, 0.05448, 1.0, 0.0382, 0.0356, 0.04231, 1.0, 0.04971, 0.04667, 0.05448, 1.0, 0.04971, 0.04667, 0.05448, 1.0, 0.0382, 0.0356, 0.04231, 1.0, 0.04971, 0.04667, 0.05448, 1.0, 0.04971, 0.04667, 0.05448, 1.0, 0.0382, 0.0356, 0.04231, 1.0, 0.04971, 0.04667, 0.05448, 1.0, 0.04971, 0.04667, 0.05448, 1.0, 0.04971, 0.04667, 0.05448, 1.0, 0.04971, 0.04667, 0.05448, 1.0, 0.04971, 0.04667, 0.05448, 1.0, 0.0382, 0.0356, 0.04231, 1.0, 0.04971, 0.04667, 0.05448, 1.0, 0.0382, 0.0356, 0.04231, 1.0, 0.04971, 0.04667, 0.05448, 1.0, 0.04971, 0.04667, 0.05448, 1.0, 0.04971, 0.04667, 0.05448, 1.0, 0.04971, 0.04667, 0.05448, 1.0, 0.04971, 0.04667, 0.05448, 1.0, 0.04971, 0.04667, 0.05448, 1.0, 0.04971, 0.04667, 0.05448, 1.0, 0.04971, 0.04667, 0.05448, 1.0, 0.0382, 0.0356, 0.04231, 1.0, 0.159, 0.162, 0.107, 1.0, 0.159, 0.162, 0.107, 1.0, 0.159, 0.162, 0.107, 1.0, 0.159, 0.162, 0.107, 1.0, 0.159, 0.162, 0.107, 1.0, 0.159, 0.162, 0.107, 1.0, 0.04971, 0.04667, 0.05448, 1.0, 0.04971, 0.04667, 0.05448, 1.0, 0.04971, 0.04667, 0.05448, 1.0, 0.0382, 0.0356, 0.04231, 1.0, 0.0382, 0.0356, 0.04231, 1.0, 0.04971, 0.04667, 0.05448, 1.0, 0.07819, 0.07421, 0.0865, 1.0, 0.07819, 0.07421, 0.0865, 1.0, 0.04971, 0.04667, 0.05448, 1.0, 0.7605, 0.002732, 0.06125, 1.0, 0.7605, 0.002732, 0.06125, 1.0, 0.7605, 0.002732, 0.06125, 1.0, 0.04971, 0.04667, 0.05448, 1.0, 0.04971, 0.04667, 0.05448, 1.0, 0.04971, 0.04667, 0.05448, 1.0, 0.159, 0.162, 0.107, 1.0, 0.159, 0.162, 0.107, 1.0, 0.159, 0.162, 0.107, 1.0, 0.159, 0.162, 0.107, 1.0, 0.159, 0.162, 0.107, 1.0, 0.159, 0.162, 0.107, 1.0, 0.2462, 0.2542, 0.1651, 1.0, 0.159, 0.162, 0.107, 1.0, 0.2384, 0.2462, 0.162, 1.0, 0.159, 0.162, 0.107, 1.0, 0.159, 0.162, 0.107, 1.0, 0.2462, 0.2542, 0.1651, 1.0, 0.7605, 0.002732, 0.06125, 1.0, 0.7605, 0.002732, 0.06125, 1.0, 0.7605, 0.002732, 0.06125, 1.0, 0.0382, 0.0356, 0.04231, 1.0, 0.04971, 0.04667, 0.05448, 1.0, 0.04971, 0.04667, 0.05448, 1.0, 0.159, 0.162, 0.107, 1.0, 0.159, 0.162, 0.107, 1.0, 0.159, 0.162, 0.107, 1.0, 0.7835, 0.006512, 0.07421, 1.0, 0.7605, 0.002732, 0.06125, 1.0, 0.7605, 0.002732, 0.06125, 1.0, 0.7605, 0.002732, 0.06125, 1.0, 0.7605, 0.002732, 0.06125, 1.0, 0.7835, 0.006512, 0.07421, 1.0, 0.7605, 0.002732, 0.06125, 1.0, 0.7605, 0.002732, 0.06125, 1.0, 0.7605, 0.002732, 0.06125, 1.0, 0.7991, 0.02732, 0.1195, 1.0, 0.7605, 0.002732, 0.06125, 1.0, 0.7605, 0.002732, 0.06125, 1.0, 0.7605, 0.002732, 0.06125, 1.0, 0.7605, 0.002732, 0.06125, 1.0, 0.7991, 0.02732, 0.1195, 1.0, 0.0382, 0.0356, 0.04231, 1.0, 0.04971, 0.04667, 0.05448, 1.0, 0.0382, 0.0356, 0.04231, 1.0, 0.0382, 0.0356, 0.04231, 1.0, 0.04971, 0.04667, 0.05448, 1.0, 0.0382, 0.0356, 0.04231, 1.0, 0.7605, 0.002732, 0.06125, 1.0, 0.7913, 0.02122, 0.1095, 1.0, 0.7605, 0.002732, 0.06125, 1.0, 0.0382, 0.0356, 0.04231, 1.0, 0.04971, 0.04667, 0.05448, 1.0, 0.04971, 0.04667, 0.05448, 1.0, 0.7605, 0.002732, 0.06125, 1.0, 0.7605, 0.002732, 0.06125, 1.0, 0.7605, 0.002732, 0.06125, 1.0, 0.7605, 0.002732, 0.06125, 1.0, 0.7605, 0.002732, 0.06125, 1.0, 0.7835, 0.006512, 0.07421, 1.0, 0.7605, 0.002732, 0.06125, 1.0, 0.7605, 0.002732, 0.06125, 1.0, 0.7605, 0.002732, 0.06125, 1.0, 0.7605, 0.002732, 0.06125, 1.0, 0.7605, 0.002732, 0.06125, 1.0, 0.7605, 0.002732, 0.06125, 1.0, 0.7605, 0.002732, 0.06125, 1.0, 0.7605, 0.002732, 0.06125, 1.0, 0.7605, 0.002732, 0.06125, 1.0, 0.7913, 0.02122, 0.1095, 1.0, 0.7605, 0.002732, 0.06125, 1.0, 0.7605, 0.002732, 0.06125, 1.0, 0.04971, 0.04667, 0.05448, 1.0, 0.04971, 0.04667, 0.05448, 1.0, 0.04971, 0.04667, 0.05448, 1.0, 0.04971, 0.04667, 0.05448, 1.0, 0.04971, 0.04667, 0.05448, 1.0, 0.04971, 0.04667, 0.05448, 1.0, 0.0382, 0.0356, 0.04231, 1.0, 0.0382, 0.0356, 0.04231, 1.0, 0.0382, 0.0356, 0.04231, 1.0, 0.04971, 0.04667, 0.05448, 1.0, 0.0382, 0.0356, 0.04231, 1.0, 0.04971, 0.04667, 0.05448, 1.0, 0.0382, 0.0356, 0.04231, 1.0, 0.04971, 0.04667, 0.05448, 1.0, 0.0382, 0.0356, 0.04231, 1.0, 0.7605, 0.002732, 0.06125, 1.0, 0.7605, 0.002732, 0.06125, 1.0, 0.7605, 0.002732, 0.06125, 1.0, 0.7605, 0.002732, 0.06125, 1.0, 0.7605, 0.002732, 0.06125, 1.0, 0.7605, 0.002732, 0.06125, 1.0, 0.0382, 0.0356, 0.04231, 1.0, 0.0382, 0.0356, 0.04231, 1.0, 0.0382, 0.0356, 0.04231, 1.0, 0.0382, 0.0356, 0.04231, 1.0, 0.0382, 0.0356, 0.04231, 1.0, 0.0382, 0.0356, 0.04231, 1.0, 0.04971, 0.04667, 0.05448, 1.0, 0.0382, 0.0356, 0.04231, 1.0, 0.04971, 0.04667, 0.05448, 1.0, 0.0382, 0.0356, 0.04231, 1.0, 0.0382, 0.0356, 0.04231, 1.0, 0.04971, 0.04667, 0.05448, 1.0, 0.04971, 0.04667, 0.05448, 1.0, 0.04971, 0.04667, 0.05448, 1.0, 0.04971, 0.04667, 0.05448, 1.0, 0.04971, 0.04667, 0.05448, 1.0, 0.04971, 0.04667, 0.05448, 1.0, 0.04971, 0.04667, 0.05448, 1.0, 0.0382, 0.0356, 0.04231, 1.0, 0.0382, 0.0356, 0.04231, 1.0, 0.0382, 0.0356, 0.04231, 1.0, 0.0382, 0.0356, 0.04231, 1.0, 0.0382, 0.0356, 0.04231, 1.0, 0.0382, 0.0356, 0.04231, 1.0])
me_titan_body.materials.append(mat_color)
me_titan_body.materials.append(mat_default)
me_titan_body.use_remesh_preserve_volume = False
me_titan_body.use_remesh_preserve_attributes = False
me_titan_body.use_mirror_vertex_groups = False
me_titan_body.use_paint_bone_selection = False
me_titan_body.use_paint_mask = True
me_titan_body.update()

# ---- objects
ob_titan_leftwing = bpy.data.objects.new('Titan_LeftWing', me_titan_leftwing)
ob_titan_rightwing = bpy.data.objects.new('Titan_RightWing', me_titan_rightwing)
ob_titan_body = bpy.data.objects.new('Titan_Body', me_titan_body)

# ---- transforms, parenting, visibility, modifiers, constraints
ob_titan_leftwing.location = (-0.68, -0.28, -0.4)
ob_titan_leftwing.lineart.crease_threshold = 0.0
_m = ob_titan_leftwing.modifiers.new('Auto Smooth', 'NODES')
_m.node_group = ng_auto_smooth
ob_titan_rightwing.location = (0.68, -0.28, -0.4)
ob_titan_rightwing.lineart.crease_threshold = 0.0
_m = ob_titan_rightwing.modifiers.new('Auto Smooth', 'NODES')
_m.node_group = ng_auto_smooth
ob_titan_body.location = (-1.192e-07, 0.0, 0.0)
ob_titan_body.lineart.crease_threshold = 0.0
_m = ob_titan_body.modifiers.new('Auto Smooth', 'NODES')
_m.node_group = ng_auto_smooth

# ---- collection membership
col_collection_1.objects.link(ob_titan_leftwing)
col_collection_1.objects.link(ob_titan_rightwing)
col_collection_1.objects.link(ob_titan_body)

# ---- scene / render settings (as saved in the file)
scene.frame_start = 1; scene.frame_end = 250; scene.frame_set(5)
scene.render.engine = 'BLENDER_EEVEE_NEXT'
scene.render.resolution_percentage = 50
scene.render.dither_intensity = 0.0
scene.cycles.use_denoising = False
scene.cycles.samples = 10
scene.cycles.sampling_pattern = 'TABULATED_SOBOL'
scene.cycles.light_sampling_threshold = 0.0
scene.cycles.use_adaptive_sampling = False
scene.cycles.use_light_tree = False
scene.cycles.blur_glossy = 0.0
scene.cycles.volume_bounces = 1
scene.cycles.pixel_filter_type = 'GAUSSIAN'
scene.cycles.sample_clamp_indirect = 0.0
scene.view_settings.view_transform = 'Standard'
bpy.context.view_layer.update()

# ---- added for rendering (the .blend has no active camera and no usable light): camera, sun + grey world if the file has none
cam_auto = bpy.data.cameras.new('AutoCamera')
cam_auto.lens = 50.0
cam_auto.sensor_width = 36.0
cam_auto.clip_end = 1000.0
ob_auto_camera = bpy.data.objects.new('AutoCamera', cam_auto)
scene.collection.objects.link(ob_auto_camera)
ob_auto_camera.location = (5.13583, -6.17105, 4.12077)
ob_auto_camera.rotation_euler = (1.09748, -7.21219e-08, 0.694738)
scene.camera = ob_auto_camera
light_auto_sun = bpy.data.lights.new('AutoSun', 'SUN')
light_auto_sun.energy = 3.0
light_auto_sun.angle = 0.0523599
ob_auto_sun = bpy.data.objects.new('AutoSun', light_auto_sun)
scene.collection.objects.link(ob_auto_sun)
ob_auto_sun.rotation_euler = (0.872665, 0.174533, 0.523599)
if scene.world is None:
    world_auto = bpy.data.worlds.new('AutoWorld')
    world_auto.color = (0.3, 0.3, 0.3)
    scene.world = world_auto
bpy.context.view_layer.update()
